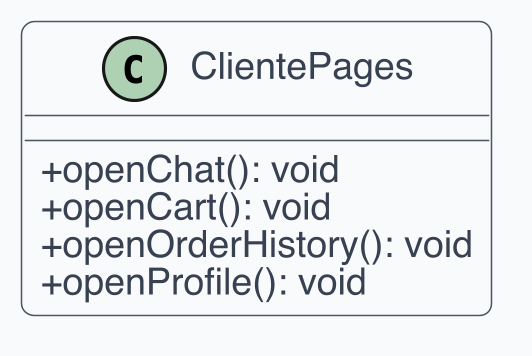

The diagram above was rendered by PlantUML. Its source (embedded in the PNG):
@startuml
!include _style.iuml
class ClientePages {
  +openChat(): void
  +openCart(): void
  +openOrderHistory(): void
  +openProfile(): void
}
@enduml